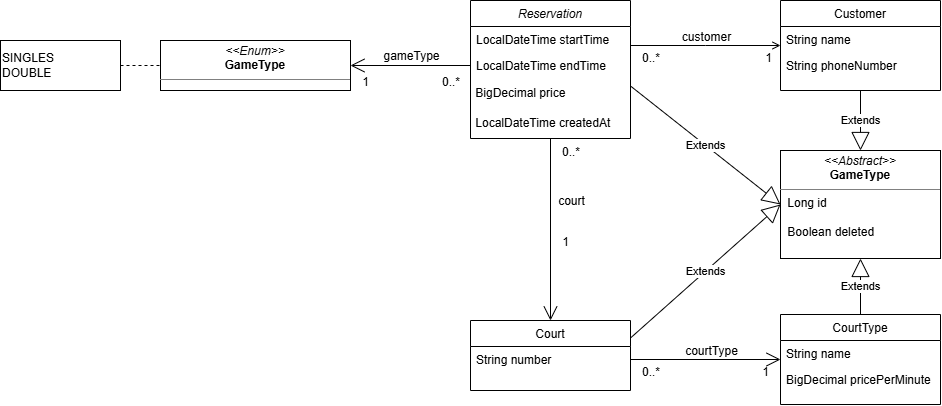

The diagram above was exported from draw.io. Its source (the exported page's mxGraphModel, read from the mxfile embedded in the PNG):
<mxGraphModel dx="2491" dy="914" grid="1" gridSize="10" guides="1" tooltips="1" connect="1" arrows="1" fold="1" page="1" pageScale="1" pageWidth="827" pageHeight="1169" math="0" shadow="0">
  <root>
    <mxCell id="WIyWlLk6GJQsqaUBKTNV-0" />
    <mxCell id="WIyWlLk6GJQsqaUBKTNV-1" parent="WIyWlLk6GJQsqaUBKTNV-0" />
    <mxCell id="zkfFHV4jXpPFQw0GAbJ--0" parent="WIyWlLk6GJQsqaUBKTNV-1" style="swimlane;fontStyle=2;align=center;verticalAlign=top;childLayout=stackLayout;horizontal=1;startSize=26;horizontalStack=0;resizeParent=1;resizeLast=0;collapsible=1;marginBottom=0;rounded=0;shadow=0;strokeWidth=1;" value="Reservation" vertex="1">
      <mxGeometry height="138" width="160" x="220" y="120" as="geometry">
        <mxRectangle height="26" width="160" x="230" y="140" as="alternateBounds" />
      </mxGeometry>
    </mxCell>
    <mxCell id="zkfFHV4jXpPFQw0GAbJ--1" parent="zkfFHV4jXpPFQw0GAbJ--0" style="text;align=left;verticalAlign=top;spacingLeft=4;spacingRight=4;overflow=hidden;rotatable=0;points=[[0,0.5],[1,0.5]];portConstraint=eastwest;" value="LocalDateTime startTime" vertex="1">
      <mxGeometry height="26" width="160" y="26" as="geometry" />
    </mxCell>
    <mxCell id="zkfFHV4jXpPFQw0GAbJ--2" parent="zkfFHV4jXpPFQw0GAbJ--0" style="text;align=left;verticalAlign=top;spacingLeft=4;spacingRight=4;overflow=hidden;rotatable=0;points=[[0,0.5],[1,0.5]];portConstraint=eastwest;rounded=0;shadow=0;html=0;" value="LocalDateTime endTime" vertex="1">
      <mxGeometry height="26" width="160" y="52" as="geometry" />
    </mxCell>
    <mxCell id="mKHAFt_fSPpMUsGQGQSc-29" parent="zkfFHV4jXpPFQw0GAbJ--0" style="text;html=1;whiteSpace=wrap;strokeColor=none;fillColor=none;align=left;verticalAlign=middle;rounded=0;" value="&amp;nbsp;BigDecimal price" vertex="1">
      <mxGeometry height="30" width="160" y="78" as="geometry" />
    </mxCell>
    <mxCell id="mKHAFt_fSPpMUsGQGQSc-30" parent="zkfFHV4jXpPFQw0GAbJ--0" style="text;html=1;whiteSpace=wrap;strokeColor=none;fillColor=none;align=left;verticalAlign=middle;rounded=0;" value="&amp;nbsp;LocalDateTime createdAt" vertex="1">
      <mxGeometry height="30" width="160" y="108" as="geometry" />
    </mxCell>
    <mxCell id="zkfFHV4jXpPFQw0GAbJ--6" parent="WIyWlLk6GJQsqaUBKTNV-1" style="swimlane;fontStyle=0;align=center;verticalAlign=top;childLayout=stackLayout;horizontal=1;startSize=26;horizontalStack=0;resizeParent=1;resizeLast=0;collapsible=1;marginBottom=0;rounded=0;shadow=0;strokeWidth=1;" value="Court" vertex="1">
      <mxGeometry height="70" width="160" x="220" y="440" as="geometry">
        <mxRectangle height="26" width="160" x="130" y="380" as="alternateBounds" />
      </mxGeometry>
    </mxCell>
    <mxCell id="zkfFHV4jXpPFQw0GAbJ--7" parent="zkfFHV4jXpPFQw0GAbJ--6" style="text;align=left;verticalAlign=top;spacingLeft=4;spacingRight=4;overflow=hidden;rotatable=0;points=[[0,0.5],[1,0.5]];portConstraint=eastwest;" value="String number" vertex="1">
      <mxGeometry height="26" width="160" y="26" as="geometry" />
    </mxCell>
    <mxCell id="zkfFHV4jXpPFQw0GAbJ--17" parent="WIyWlLk6GJQsqaUBKTNV-1" style="swimlane;fontStyle=0;align=center;verticalAlign=top;childLayout=stackLayout;horizontal=1;startSize=26;horizontalStack=0;resizeParent=1;resizeLast=0;collapsible=1;marginBottom=0;rounded=0;shadow=0;strokeWidth=1;" value="Customer" vertex="1">
      <mxGeometry height="90" width="160" x="530" y="120" as="geometry">
        <mxRectangle height="26" width="160" x="550" y="140" as="alternateBounds" />
      </mxGeometry>
    </mxCell>
    <mxCell id="zkfFHV4jXpPFQw0GAbJ--18" parent="zkfFHV4jXpPFQw0GAbJ--17" style="text;align=left;verticalAlign=top;spacingLeft=4;spacingRight=4;overflow=hidden;rotatable=0;points=[[0,0.5],[1,0.5]];portConstraint=eastwest;" value="String name" vertex="1">
      <mxGeometry height="26" width="160" y="26" as="geometry" />
    </mxCell>
    <mxCell id="zkfFHV4jXpPFQw0GAbJ--19" parent="zkfFHV4jXpPFQw0GAbJ--17" style="text;align=left;verticalAlign=top;spacingLeft=4;spacingRight=4;overflow=hidden;rotatable=0;points=[[0,0.5],[1,0.5]];portConstraint=eastwest;rounded=0;shadow=0;html=0;" value="String phoneNumber" vertex="1">
      <mxGeometry height="26" width="160" y="52" as="geometry" />
    </mxCell>
    <mxCell id="zkfFHV4jXpPFQw0GAbJ--26" edge="1" parent="WIyWlLk6GJQsqaUBKTNV-1" source="zkfFHV4jXpPFQw0GAbJ--0" style="endArrow=open;shadow=0;strokeWidth=1;rounded=0;curved=0;endFill=1;edgeStyle=elbowEdgeStyle;elbow=vertical;" target="zkfFHV4jXpPFQw0GAbJ--17" value="">
      <mxGeometry relative="1" x="0.5" y="41" as="geometry">
        <mxPoint x="-40" y="32" as="offset" />
        <mxPoint x="380" y="192" as="sourcePoint" />
        <mxPoint x="540" y="192" as="targetPoint" />
      </mxGeometry>
    </mxCell>
    <mxCell id="zkfFHV4jXpPFQw0GAbJ--27" connectable="0" parent="zkfFHV4jXpPFQw0GAbJ--26" style="resizable=0;align=left;verticalAlign=bottom;labelBackgroundColor=none;fontSize=12;" value="0..*" vertex="1">
      <mxGeometry relative="1" x="-1" as="geometry">
        <mxPoint x="10" y="21" as="offset" />
      </mxGeometry>
    </mxCell>
    <mxCell id="zkfFHV4jXpPFQw0GAbJ--28" connectable="0" parent="zkfFHV4jXpPFQw0GAbJ--26" style="resizable=0;align=right;verticalAlign=bottom;labelBackgroundColor=none;fontSize=12;" value="1" vertex="1">
      <mxGeometry relative="1" x="1" as="geometry">
        <mxPoint x="-7" y="21" as="offset" />
      </mxGeometry>
    </mxCell>
    <mxCell id="zkfFHV4jXpPFQw0GAbJ--29" connectable="0" parent="zkfFHV4jXpPFQw0GAbJ--26" style="text;html=1;resizable=0;points=[];;align=center;verticalAlign=middle;labelBackgroundColor=none;rounded=0;shadow=0;strokeWidth=1;fontSize=12;" value="customer" vertex="1">
      <mxGeometry relative="1" x="0.5" y="49" as="geometry">
        <mxPoint x="-38" y="40" as="offset" />
      </mxGeometry>
    </mxCell>
    <mxCell id="mKHAFt_fSPpMUsGQGQSc-13" parent="WIyWlLk6GJQsqaUBKTNV-1" style="verticalAlign=top;align=left;overflow=fill;html=1;whiteSpace=wrap;" value="&lt;p style=&quot;margin:0px;margin-top:4px;text-align:center;&quot;&gt;&lt;i&gt;&amp;lt;&amp;lt;Enum&amp;gt;&amp;gt;&lt;/i&gt;&lt;br&gt;&lt;b&gt;GameType&lt;/b&gt;&lt;/p&gt;&lt;hr size=&quot;1&quot; style=&quot;border-style:solid;&quot;&gt;&lt;p style=&quot;margin:0px;margin-left:4px;&quot;&gt;&lt;br&gt;&lt;/p&gt;" vertex="1">
      <mxGeometry height="50" width="190" x="-90" y="160" as="geometry" />
    </mxCell>
    <mxCell id="mKHAFt_fSPpMUsGQGQSc-14" parent="WIyWlLk6GJQsqaUBKTNV-1" style="rounded=0;whiteSpace=wrap;html=1;align=left;" value="SINGLES&lt;br&gt;DOUBLE" vertex="1">
      <mxGeometry height="50" width="120" x="-250" y="160" as="geometry" />
    </mxCell>
    <mxCell id="mKHAFt_fSPpMUsGQGQSc-15" edge="1" parent="WIyWlLk6GJQsqaUBKTNV-1" source="mKHAFt_fSPpMUsGQGQSc-14" style="endArrow=none;dashed=1;html=1;rounded=0;exitX=1;exitY=0.5;exitDx=0;exitDy=0;entryX=0;entryY=0.5;entryDx=0;entryDy=0;" target="mKHAFt_fSPpMUsGQGQSc-13" value="">
      <mxGeometry height="50" relative="1" width="50" as="geometry">
        <mxPoint x="390" y="430" as="sourcePoint" />
        <mxPoint x="440" y="380" as="targetPoint" />
      </mxGeometry>
    </mxCell>
    <mxCell id="mKHAFt_fSPpMUsGQGQSc-25" edge="1" parent="WIyWlLk6GJQsqaUBKTNV-1" source="zkfFHV4jXpPFQw0GAbJ--2" style="endArrow=open;endFill=1;endSize=12;html=1;rounded=0;exitX=0;exitY=0.5;exitDx=0;exitDy=0;entryX=1;entryY=0.5;entryDx=0;entryDy=0;" target="mKHAFt_fSPpMUsGQGQSc-13" value="">
      <mxGeometry relative="1" width="160" as="geometry">
        <mxPoint x="130" y="240" as="sourcePoint" />
        <mxPoint x="290" y="240" as="targetPoint" />
      </mxGeometry>
    </mxCell>
    <mxCell id="mKHAFt_fSPpMUsGQGQSc-26" connectable="0" parent="WIyWlLk6GJQsqaUBKTNV-1" style="text;html=1;resizable=0;points=[];;align=center;verticalAlign=middle;labelBackgroundColor=none;rounded=0;shadow=0;strokeWidth=1;fontSize=12;" value="gameType" vertex="1">
      <mxGeometry x="160" y="175" as="geometry" />
    </mxCell>
    <mxCell id="mKHAFt_fSPpMUsGQGQSc-27" connectable="0" parent="WIyWlLk6GJQsqaUBKTNV-1" style="resizable=0;align=left;verticalAlign=bottom;labelBackgroundColor=none;fontSize=12;" value="0..*" vertex="1">
      <mxGeometry x="190" y="210" as="geometry" />
    </mxCell>
    <mxCell id="mKHAFt_fSPpMUsGQGQSc-28" connectable="0" parent="WIyWlLk6GJQsqaUBKTNV-1" style="resizable=0;align=right;verticalAlign=bottom;labelBackgroundColor=none;fontSize=12;" value="1" vertex="1">
      <mxGeometry x="120" y="210" as="geometry" />
    </mxCell>
    <mxCell id="mKHAFt_fSPpMUsGQGQSc-31" edge="1" parent="WIyWlLk6GJQsqaUBKTNV-1" source="zkfFHV4jXpPFQw0GAbJ--0" style="endArrow=open;endFill=1;endSize=12;html=1;rounded=0;entryX=0.5;entryY=0;entryDx=0;entryDy=0;exitX=0.5;exitY=1;exitDx=0;exitDy=0;" target="zkfFHV4jXpPFQw0GAbJ--6" value="">
      <mxGeometry relative="1" width="160" as="geometry">
        <mxPoint x="100" y="240" as="sourcePoint" />
        <mxPoint x="260" y="240" as="targetPoint" />
      </mxGeometry>
    </mxCell>
    <mxCell id="mKHAFt_fSPpMUsGQGQSc-32" connectable="0" parent="WIyWlLk6GJQsqaUBKTNV-1" style="text;html=1;resizable=0;points=[];;align=center;verticalAlign=middle;labelBackgroundColor=none;rounded=0;shadow=0;strokeWidth=1;fontSize=12;" value="court" vertex="1">
      <mxGeometry x="320" y="320" as="geometry" />
    </mxCell>
    <mxCell id="mKHAFt_fSPpMUsGQGQSc-33" connectable="0" parent="WIyWlLk6GJQsqaUBKTNV-1" style="resizable=0;align=left;verticalAlign=bottom;labelBackgroundColor=none;fontSize=12;direction=south;" value="0..*" vertex="1">
      <mxGeometry x="310" y="280" as="geometry" />
    </mxCell>
    <mxCell id="mKHAFt_fSPpMUsGQGQSc-34" connectable="0" parent="WIyWlLk6GJQsqaUBKTNV-1" style="resizable=0;align=right;verticalAlign=bottom;labelBackgroundColor=none;fontSize=12;" value="1" vertex="1">
      <mxGeometry x="320" y="370" as="geometry" />
    </mxCell>
    <mxCell id="mKHAFt_fSPpMUsGQGQSc-35" parent="WIyWlLk6GJQsqaUBKTNV-1" style="swimlane;fontStyle=0;align=center;verticalAlign=top;childLayout=stackLayout;horizontal=1;startSize=26;horizontalStack=0;resizeParent=1;resizeLast=0;collapsible=1;marginBottom=0;rounded=0;shadow=0;strokeWidth=1;" value="CourtType" vertex="1">
      <mxGeometry height="90" width="160" x="530" y="434" as="geometry">
        <mxRectangle height="26" width="160" x="550" y="140" as="alternateBounds" />
      </mxGeometry>
    </mxCell>
    <mxCell id="mKHAFt_fSPpMUsGQGQSc-36" parent="mKHAFt_fSPpMUsGQGQSc-35" style="text;align=left;verticalAlign=top;spacingLeft=4;spacingRight=4;overflow=hidden;rotatable=0;points=[[0,0.5],[1,0.5]];portConstraint=eastwest;" value="String name" vertex="1">
      <mxGeometry height="26" width="160" y="26" as="geometry" />
    </mxCell>
    <mxCell id="mKHAFt_fSPpMUsGQGQSc-37" parent="mKHAFt_fSPpMUsGQGQSc-35" style="text;align=left;verticalAlign=top;spacingLeft=4;spacingRight=4;overflow=hidden;rotatable=0;points=[[0,0.5],[1,0.5]];portConstraint=eastwest;rounded=0;shadow=0;html=0;" value="BigDecimal pricePerMinute" vertex="1">
      <mxGeometry height="26" width="160" y="52" as="geometry" />
    </mxCell>
    <mxCell id="mKHAFt_fSPpMUsGQGQSc-38" edge="1" parent="WIyWlLk6GJQsqaUBKTNV-1" source="zkfFHV4jXpPFQw0GAbJ--7" style="endArrow=open;endFill=1;endSize=12;html=1;rounded=0;exitX=1;exitY=0.5;exitDx=0;exitDy=0;entryX=0;entryY=0.5;entryDx=0;entryDy=0;" target="mKHAFt_fSPpMUsGQGQSc-35" value="">
      <mxGeometry relative="1" width="160" as="geometry">
        <mxPoint x="370" y="310" as="sourcePoint" />
        <mxPoint x="530" y="310" as="targetPoint" />
      </mxGeometry>
    </mxCell>
    <mxCell id="mKHAFt_fSPpMUsGQGQSc-39" connectable="0" parent="WIyWlLk6GJQsqaUBKTNV-1" style="text;html=1;resizable=0;points=[];;align=center;verticalAlign=middle;labelBackgroundColor=none;rounded=0;shadow=0;strokeWidth=1;fontSize=12;" value="courtType" vertex="1">
      <mxGeometry x="460" y="470" as="geometry" />
    </mxCell>
    <mxCell id="mKHAFt_fSPpMUsGQGQSc-40" connectable="0" parent="WIyWlLk6GJQsqaUBKTNV-1" style="resizable=0;align=left;verticalAlign=bottom;labelBackgroundColor=none;fontSize=12;direction=south;" value="0..*" vertex="1">
      <mxGeometry x="390" y="500" as="geometry" />
    </mxCell>
    <mxCell id="mKHAFt_fSPpMUsGQGQSc-41" connectable="0" parent="WIyWlLk6GJQsqaUBKTNV-1" style="resizable=0;align=right;verticalAlign=bottom;labelBackgroundColor=none;fontSize=12;" value="1" vertex="1">
      <mxGeometry x="520" y="500" as="geometry" />
    </mxCell>
    <mxCell id="mKHAFt_fSPpMUsGQGQSc-45" parent="WIyWlLk6GJQsqaUBKTNV-1" style="verticalAlign=top;align=left;overflow=fill;html=1;whiteSpace=wrap;" value="&lt;p style=&quot;margin:0px;margin-top:4px;text-align:center;&quot;&gt;&lt;i&gt;&amp;lt;&amp;lt;Abstract&amp;gt;&amp;gt;&lt;/i&gt;&lt;br&gt;&lt;b&gt;GameType&lt;/b&gt;&lt;/p&gt;&lt;hr size=&quot;1&quot; style=&quot;border-style:solid;&quot;&gt;&lt;p style=&quot;margin:0px;margin-left:4px;&quot;&gt;&amp;nbsp;Long id&lt;/p&gt;&lt;p style=&quot;margin:0px;margin-left:4px;&quot;&gt;&amp;nbsp;&lt;/p&gt;&lt;p style=&quot;margin:0px;margin-left:4px;&quot;&gt;&amp;nbsp;Boolean deleted&lt;/p&gt;" vertex="1">
      <mxGeometry height="108" width="160" x="530" y="270" as="geometry" />
    </mxCell>
    <mxCell id="mKHAFt_fSPpMUsGQGQSc-50" edge="1" parent="WIyWlLk6GJQsqaUBKTNV-1" source="zkfFHV4jXpPFQw0GAbJ--17" style="endArrow=block;endSize=16;endFill=0;html=1;rounded=0;exitX=0.5;exitY=1;exitDx=0;exitDy=0;entryX=0.5;entryY=0;entryDx=0;entryDy=0;" target="mKHAFt_fSPpMUsGQGQSc-45" value="Extends">
      <mxGeometry relative="1" width="160" as="geometry">
        <mxPoint x="540" y="300" as="sourcePoint" />
        <mxPoint x="700" y="300" as="targetPoint" />
      </mxGeometry>
    </mxCell>
    <mxCell id="mKHAFt_fSPpMUsGQGQSc-51" edge="1" parent="WIyWlLk6GJQsqaUBKTNV-1" source="mKHAFt_fSPpMUsGQGQSc-35" style="endArrow=block;endSize=16;endFill=0;html=1;rounded=0;exitX=0.5;exitY=0;exitDx=0;exitDy=0;entryX=0.5;entryY=1;entryDx=0;entryDy=0;" target="mKHAFt_fSPpMUsGQGQSc-45" value="Extends">
      <mxGeometry relative="1" width="160" as="geometry">
        <mxPoint x="760" y="250" as="sourcePoint" />
        <mxPoint x="760" y="310" as="targetPoint" />
      </mxGeometry>
    </mxCell>
    <mxCell id="mKHAFt_fSPpMUsGQGQSc-53" edge="1" parent="WIyWlLk6GJQsqaUBKTNV-1" source="mKHAFt_fSPpMUsGQGQSc-29" style="endArrow=block;endSize=16;endFill=0;html=1;rounded=0;exitX=1;exitY=0.25;exitDx=0;exitDy=0;entryX=0;entryY=0.5;entryDx=0;entryDy=0;" target="mKHAFt_fSPpMUsGQGQSc-45" value="Extends">
      <mxGeometry relative="1" width="160" as="geometry">
        <mxPoint x="330" y="320" as="sourcePoint" />
        <mxPoint x="330" y="380" as="targetPoint" />
      </mxGeometry>
    </mxCell>
    <mxCell id="mKHAFt_fSPpMUsGQGQSc-54" edge="1" parent="WIyWlLk6GJQsqaUBKTNV-1" source="zkfFHV4jXpPFQw0GAbJ--6" style="endArrow=block;endSize=16;endFill=0;html=1;rounded=0;exitX=1;exitY=0.25;exitDx=0;exitDy=0;entryX=0;entryY=0.5;entryDx=0;entryDy=0;" target="mKHAFt_fSPpMUsGQGQSc-45" value="Extends">
      <mxGeometry relative="1" width="160" as="geometry">
        <mxPoint x="430" y="350" as="sourcePoint" />
        <mxPoint x="580" y="468" as="targetPoint" />
      </mxGeometry>
    </mxCell>
  </root>
</mxGraphModel>